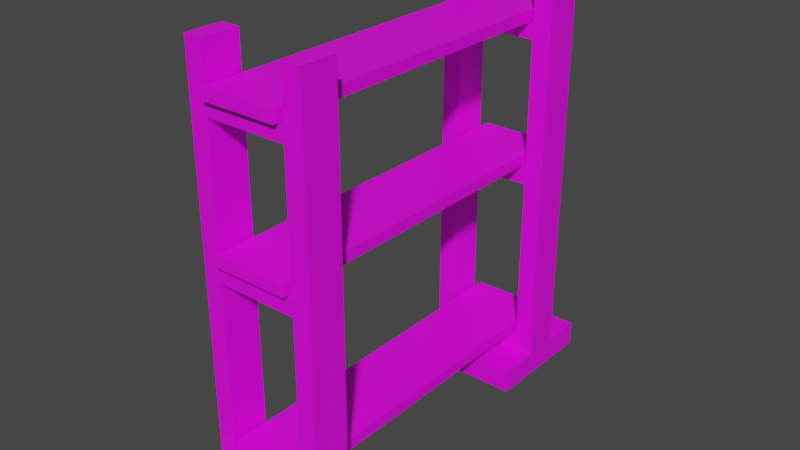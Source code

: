 # Source: metal_shelf.blend  (saved by Blender 3.3.6; exported with 4.5.12 LTS)
import bpy
from mathutils import Matrix  # noqa: F401  (used for matrix-valued properties, if any)

bpy.ops.wm.read_factory_settings(use_empty=True)
scene = bpy.context.scene
scene.name = 'Scene'

# ---- collections
col_collection = bpy.data.collections.new('Collection'); scene.collection.children.link(col_collection)

# ---- images (referenced by path relative to the original .blend; pixels are not part of the script)
import os
ASSET_DIR = os.environ.get("B2B_ASSET_DIR", "")  # directory of the original .blend (textures are referenced by path, not embedded)
HERE = os.path.dirname(os.path.abspath(__file__))  # packed textures are extracted next to this script under _unpacked/

def load_image(name, relpath, width, height, colorspace="sRGB"):
    """Load a texture the original file referenced (path relative to the .blend, or extracted next to this script)."""
    p = next((c for c in (os.path.join(HERE, relpath), os.path.join(ASSET_DIR, relpath)) if relpath and os.path.exists(c)), "")
    if p:
        img = bpy.data.images.load(p, check_existing=True)
        img.name = name
    else:  # same state as the original file: an image datablock whose file is absent (Cycles renders it pink)
        img = bpy.data.images.new(name, width, height)
        img.source = "FILE"
        img.filepath = "//" + (relpath or name)
    img.colorspace_settings.name = colorspace
    return img
img_metal_shelf = load_image('metal_shelf', 'metal_shelf.png', 1024, 1024, 'sRGB')

# ---- materials (node trees are filled in below, after node groups)
mat_material = bpy.data.materials.new('Material')
mat_material.use_transparent_shadow = False

# ---- material node trees
mat_material.use_nodes = True; mat_material.node_tree.nodes.clear()
_N = mat_material.node_tree.nodes; _L = mat_material.node_tree.links
n0 = _N.new('ShaderNodeBsdfPrincipled'); n0.name = 'Principled BSDF'; n0.location = (10, 300)
n0.distribution = 'GGX'
n0.subsurface_method = 'RANDOM_WALK_SKIN'
n0.inputs[3].default_value = 1.45
n0.inputs[27].default_value = (0.0, 0.0, 0.0, 1.0)
n0.inputs[28].default_value = 1.0
n1 = _N.new('ShaderNodeOutputMaterial'); n1.name = 'Material Output'; n1.location = (300, 300)
n2 = _N.new('ShaderNodeTexImage'); n2.name = 'Image Texture'; n2.location = (-280, 260)
n2.image = img_metal_shelf
_L.new(n0.outputs[0], n1.inputs[0])
_L.new(n2.outputs[0], n0.inputs[0])
n1.is_active_output = True

# ---- world
world_world = bpy.data.worlds.new('World'); scene.world = world_world
world_world.use_nodes = True; world_world.node_tree.nodes.clear()
_N = world_world.node_tree.nodes; _L = world_world.node_tree.links
n0 = _N.new('ShaderNodeOutputWorld'); n0.name = 'World Output'; n0.location = (300, 300)
n1 = _N.new('ShaderNodeBackground'); n1.name = 'Background'; n1.location = (10, 300)
n1.inputs[0].default_value = (0.05088, 0.05088, 0.05088, 1.0)
_L.new(n1.outputs[0], n0.inputs[0])
n0.is_active_output = True
world_world.color = (0.05088, 0.05088, 0.05088)
world_world.use_sun_shadow = False
world_world.sun_shadow_jitter_overblur = 0.0

# ---- meshes
me_cube_001_dynamic = bpy.data.meshes.new('Cube.001.dynamic')
me_cube_001_dynamic.from_pydata([(-0.491, -1.46, 1.939), (-0.3333, -1.46, 1.939), (0.3333, -1.46, 1.939), (0.491, -1.46, 1.939), (-0.491, -1.153, 1.939), (0.491, -1.153, 1.939), (-0.3333, -1.153, 1.939), (0.3333, -1.153, 1.939), (0.3333, -1.256, 1.939), (0.3333, -1.358, 1.939), (-0.3333, -1.256, 1.939), (-0.3333, -1.358, 1.939), (-0.491, -1.153, 3.496), (-0.3333, -1.153, 3.496), (0.491, -1.46, 3.496), (0.3333, -1.46, 3.496), (0.491, -1.358, 3.496), (-0.3333, -1.46, 3.496), (-0.491, -1.46, 3.496), (-0.491, -1.256, 3.496), (0.3333, -1.153, 3.496), (0.491, -1.153, 3.496), (0.3333, -1.358, 3.496), (-0.3333, -1.358, 3.496), (0.491, -1.256, 3.496), (-0.491, -1.358, 3.496), (0.3333, -1.256, 3.496), (-0.3333, -1.256, 3.496), (-0.491, -1.46, 1.79), (0.491, -1.46, 1.79), (0.491, -1.153, 1.79), (-0.491, -1.153, 1.79), (-0.3333, -1.153, 1.79), (0.3333, -1.153, 1.79), (0.3333, -1.46, 1.79), (-0.3333, -1.46, 1.79), (0.491, -1.46, 0.2392), (0.491, -1.153, 0.2392), (0.3333, -1.153, 0.2392), (0.3333, -1.46, 0.2392), (-0.491, -1.153, 0.2392), (-0.3333, -1.153, 0.2392), (-0.3333, -1.46, 0.2392), (-0.491, -1.46, 0.2392), (0.491, -1.46, 0.3912), (0.491, -1.153, 0.3912), (0.3333, -1.153, 0.3912), (0.3333, -1.46, 0.3912), (-0.491, -1.46, 0.3912), (-0.491, -1.153, 0.3912), (-0.3333, -1.153, 0.3912), (-0.3333, -1.46, 0.3912), (-0.3333, -1.256, 3.106), (-0.3333, -1.256, 2.982), (-0.3333, -1.153, 2.982), (-0.3333, -1.153, 3.106), (-0.3333, -1.46, 3.106), (-0.3333, -1.46, 2.982), (-0.3333, -1.358, 2.982), (-0.3333, -1.358, 3.106), (-0.491, -1.153, 2.982), (-0.491, -1.153, 3.106), (-0.491, -1.46, 2.982), (-0.491, -1.46, 3.106), (0.3333, -1.153, 2.982), (0.3333, -1.153, 3.106), (0.491, -1.153, 3.106), (0.491, -1.153, 2.982), (0.491, -1.46, 2.982), (0.491, -1.46, 3.106), (0.3333, -1.46, 3.106), (0.3333, -1.46, 2.982), (0.3333, -1.256, 2.982), (0.3333, -1.256, 3.106), (0.3333, -1.358, 3.106), (0.3333, -1.358, 2.982), (-0.491, -1.153, 0.2392), (-0.491, -1.46, 0.2392), (0.491, -1.46, 0.03921), (0.491, -1.153, 0.03921), (0.3333, -1.153, 0.03921), (0.3333, -1.46, 0.03921), (-0.491, -1.153, 0.03921), (-0.3333, -1.153, 0.03921), (-0.3333, -1.46, 0.03921), (-0.491, -1.46, 0.03921), (-0.491, -1.153, 0.03921), (-0.491, -1.46, 0.03921), (0.491, -1.796, 0.2392), (0.3333, -1.796, 0.2392), (-0.3333, -1.796, 0.2392), (-0.491, -1.796, 0.2392), (-0.491, -1.796, 0.2392), (0.491, -1.796, 0.03921), (0.3333, -1.796, 0.03921), (-0.3333, -1.796, 0.03921), (-0.491, -1.796, 0.03921), (-0.491, -1.796, 0.03921), (0.491, -0.8051, 0.2392), (0.3333, -0.8051, 0.2392), (-0.491, -0.8051, 0.2392), (-0.3333, -0.8051, 0.2392), (-0.491, -0.8051, 0.2392), (0.491, -0.8051, 0.03921), (0.3333, -0.8051, 0.03921), (-0.491, -0.8051, 0.03921), (-0.3333, -0.8051, 0.03921), (-0.491, -0.8051, 0.03921)], [(49, 40), (43, 48), (10, 53), (11, 58), (8, 72), (9, 75)], [(1, 11, 10, 6, 54, 53, 58, 57), (34, 2, 1, 35), (37, 38, 46, 33, 7, 64, 65, 20, 21, 66, 67, 5, 30, 45), (76, 49, 31, 4, 60, 61, 12, 13, 55, 54, 6, 32, 50, 41), (8, 9, 2, 71, 75, 72, 64, 7), (11, 1, 2, 9, 8, 7, 6, 10), (25, 18, 17, 23, 27, 13, 12, 19), (72, 75, 71, 70, 74, 73, 65, 64), (6, 7, 33, 32), (35, 32, 33, 34), (46, 47, 39, 38), (50, 41, 42, 51), (22, 15, 14, 16, 24, 21, 20, 26), (33, 46, 47, 34), (32, 35, 51, 50), (47, 46, 50, 51), (51, 42, 39, 47), (46, 38, 41, 50), (59, 52, 55, 13, 27, 23, 17, 56), (65, 73, 74, 70, 15, 22, 26, 20), (57, 56, 59, 52, 55, 54, 53, 58), (56, 70, 74, 73, 65, 55, 52, 59), (57, 58, 53, 54, 64, 72, 75, 71), (70, 56, 57, 71), (54, 55, 65, 64), (69, 14, 15, 70, 71, 2, 34, 47, 39, 36, 44, 29, 3, 68), (28, 48, 77, 42, 51, 35, 1, 57, 56, 17, 18, 63, 62, 0), (37, 36, 78, 79), (36, 39, 89, 88), (38, 37, 98, 99), (0, 62, 63, 18, 25, 19, 12, 61, 60, 4, 31, 49, 76, 77, 48, 28), (16, 14, 69, 68, 3, 29, 44, 36, 37, 45, 30, 5, 67, 66, 21, 24), (80, 81, 84, 83), (79, 78, 81, 80), (87, 86, 83, 84), (81, 94, 95, 84), (83, 86, 107, 106), (77, 76, 86, 87), (82, 40, 100, 105), (87, 97, 96, 85), (38, 99, 101, 41), (43, 91, 92, 77), (91, 96, 97, 92), (88, 89, 94, 93), (90, 92, 97, 95), (90, 95, 94, 89), (81, 78, 93, 94), (85, 96, 91, 43), (42, 77, 92, 90), (87, 84, 95, 97), (78, 36, 88, 93), (42, 90, 89, 39), (99, 104, 106, 101), (99, 98, 103, 104), (102, 101, 106, 107), (100, 102, 107, 105), (83, 106, 104, 80), (76, 41, 101, 102), (40, 76, 102, 100), (86, 82, 105, 107), (79, 80, 104, 103), (37, 79, 103, 98)])
_uv = me_cube_001_dynamic.uv_layers.new(name='UVMap')
_uv.uv.foreach_set('vector', [-16.87, 17.29, -16.5, 17.29, -16.13, 17.29, -15.75, 17.29, -0.8705, -9.578, 20.52, 2.677, 20.52, 3.049, 20.52, 3.421, -6.163, -13.91, -6.163, -13.37, -8.588, -13.37, -8.588, -13.91, -3.869, -19.55, -3.295, -19.55, -3.295, -19.0, -3.295, -13.91, -3.295, -13.37, -3.295, -9.578, -3.295, -9.126, -3.295, -7.709, -3.869, -7.709, -3.869, -9.126, -3.869, -9.578, -3.869, -13.37, -3.869, -13.91, -3.869, -19.0, -0.2972, -19.55, -0.2972, -19.0, -0.2972, -13.91, -0.2972, -13.37, -0.2972, -9.578, -0.2972, -9.126, -0.2972, -7.709, -0.8705, -7.709, -0.8705, -9.126, -0.8705, -9.578, -0.8705, -13.37, -0.8705, -13.91, -0.8705, -19.0, -0.8705, -19.55, -16.6, 7.483, -16.23, 7.483, -15.86, 7.483, -15.86, 11.28, -16.23, 11.28, -16.6, 11.28, -16.97, 11.28, -16.97, 7.483, -16.5, 17.29, -16.87, 17.29, -16.87, 14.87, -16.5, 14.87, -16.13, 14.87, -15.75, 14.87, -15.75, 17.29, -16.13, 17.29, 19.93, 11.46, 19.93, 11.83, 19.35, 11.83, 19.35, 11.46, 19.35, 11.09, 19.35, 10.71, 19.93, 10.71, 19.93, 11.09, -16.6, 11.28, -16.23, 11.28, -15.86, 11.28, -15.86, 11.73, -16.23, 11.73, -16.6, 11.73, -16.97, 11.73, -16.97, 11.28, -0.8705, -13.37, -3.295, -13.37, -3.295, -13.91, -0.8705, -13.91, -14.03, 14.87, -12.92, 14.87, -12.92, 17.29, -14.03, 17.29, 19.68, -9.927, 19.68, -11.04, 20.23, -11.04, 20.23, -9.927, 19.84, 17.71, 20.4, 17.71, 20.4, 18.83, 19.84, 18.83, 20.25, -15.97, 20.25, -15.6, 19.68, -15.6, 19.68, -15.97, 19.68, -16.35, 19.68, -16.72, 20.25, -16.72, 20.25, -16.35, 10.84, 13.39, 10.84, 8.307, 11.96, 8.307, 11.96, 13.39, 14.79, 11.84, 13.68, 11.84, 13.68, 6.756, 14.79, 6.756, -9.161, 14.94, -8.046, 14.94, -8.046, 17.37, -9.161, 17.37, -8.588, -19.0, -8.588, -19.55, -6.163, -19.55, -6.163, -19.0, -3.295, -19.0, -3.295, -19.55, -0.8705, -19.55, -0.8705, -19.0, 4.502, 17.37, 4.874, 17.37, 5.246, 17.37, 5.246, 18.79, 4.874, 18.79, 4.502, 18.79, 4.13, 18.79, 4.13, 17.37, -16.97, 11.73, -16.6, 11.73, -16.23, 11.73, -15.86, 11.73, -15.86, 13.15, -16.23, 13.15, -16.6, 13.15, -16.97, 13.15, 20.52, 3.421, 20.06, 3.421, 20.06, 3.049, 20.06, 2.677, 20.06, 2.305, 20.52, 2.305, 20.52, 2.677, 20.52, 3.049, 10.84, 17.54, 10.84, 15.12, 11.21, 15.12, 11.59, 15.12, 11.96, 15.12, 11.96, 17.54, 11.59, 17.54, 11.21, 17.54, 16.52, 6.756, 16.89, 6.756, 17.26, 6.756, 17.63, 6.756, 17.63, 9.181, 17.26, 9.181, 16.89, 9.181, 16.52, 9.181, -6.163, -9.126, -8.588, -9.126, -8.588, -9.578, -6.163, -9.578, -0.8705, -9.578, -0.8705, -9.126, -3.295, -9.126, -3.295, -9.578, -5.59, -9.126, -5.59, -7.709, -6.163, -7.709, -6.163, -9.126, -6.163, -9.578, -6.163, -13.37, -6.163, -13.91, -6.163, -19.0, -6.163, -19.55, -5.59, -19.55, -5.59, -19.0, -5.59, -13.91, -5.59, -13.37, -5.59, -9.578, -9.161, -13.91, -9.161, -19.0, -9.161, -19.55, -8.588, -19.55, -8.588, -19.0, -8.588, -13.91, -8.588, -13.37, -8.588, -9.578, -8.588, -9.126, -8.588, -7.709, -9.161, -7.709, -9.161, -9.126, -9.161, -9.578, -9.161, -13.37, -17.47, -18.83, -18.59, -18.83, -18.59, -19.55, -17.47, -19.55, 3.178, 12.08, 3.178, 12.65, 1.957, 12.65, 1.957, 12.08, -3.869, 12.65, -3.869, 12.08, -2.602, 12.08, -2.602, 12.65, 11.96, 0.9223, 11.96, 4.716, 11.96, 5.168, 11.96, 6.586, 11.59, 6.586, 11.21, 6.586, 10.84, 6.586, 10.84, 5.168, 10.84, 4.716, 10.84, 0.9223, 10.84, 0.3799, 10.84, -4.707, 10.84, -5.26, 11.96, -5.26, 11.96, -4.707, 11.96, 0.3799, -18.22, -6.981, -18.59, -6.981, -18.59, -8.398, -18.59, -8.851, -18.59, -12.64, -18.59, -13.19, -18.59, -18.27, -18.59, -18.83, -17.47, -18.83, -17.47, -18.27, -17.47, -13.19, -17.47, -12.64, -17.47, -8.851, -17.47, -8.398, -17.47, -6.981, -17.85, -6.981, -0.8705, 8.023, -0.8705, 9.139, -3.295, 9.139, -3.295, 8.023, -0.2972, 8.023, -0.2972, 9.139, -0.8705, 9.139, -0.8705, 8.023, -3.869, 9.139, -3.869, 8.023, -3.295, 8.023, -3.295, 9.139, -0.8705, 9.139, -0.8705, 10.36, -3.295, 10.36, -3.295, 9.139, -3.295, 8.023, -3.869, 8.023, -3.869, 6.756, -3.295, 6.756, 11.96, -5.26, 10.84, -5.26, 10.84, -5.987, 11.96, -5.987, -5.597, 19.46, -6.324, 19.46, -6.324, 18.2, -5.597, 18.2, -11.3, 11.44, -11.3, 11.44, -11.3, 11.44, -11.3, 11.44, -3.869, 12.65, -2.602, 12.65, -2.602, 15.08, -3.869, 15.08, -11.3, 11.44, -11.3, 11.44, -11.3, 11.44, -11.3, 11.44, -11.3, 11.44, -11.3, 11.44, -11.3, 11.44, -11.3, 11.44, -6.324, 11.15, -6.324, 10.58, -5.597, 10.58, -5.597, 11.15, -6.324, 8.153, -6.324, 7.579, -5.597, 7.579, -5.597, 8.153, -6.324, 8.153, -5.597, 8.153, -5.597, 10.58, -6.324, 10.58, -0.8705, 9.139, -0.2972, 9.139, -0.2972, 10.36, -0.8705, 10.36, -14.19, 19.01, -14.19, 20.24, -14.91, 20.24, -14.91, 19.01, 3.178, 15.08, 3.178, 15.65, 1.957, 15.65, 1.957, 15.08, -3.869, 9.139, -3.295, 9.139, -3.295, 10.36, -3.869, 10.36, -18.59, -19.55, -18.59, -18.83, -19.81, -18.83, -19.81, -19.55, 3.178, 15.08, 1.957, 15.08, 1.957, 12.65, 3.178, 12.65, 4.899, 12.65, 5.627, 12.65, 5.627, 15.08, 4.899, 15.08, 4.899, 12.65, 4.899, 12.08, 5.627, 12.08, 5.627, 12.65, 4.899, 15.65, 4.899, 15.08, 5.627, 15.08, 5.627, 15.65, -11.2, 14.87, -11.2, 14.87, -11.2, 14.87, -11.2, 14.87, -3.295, 8.023, -3.295, 6.756, -0.8705, 6.756, -0.8705, 8.023, -3.869, 15.65, -3.869, 15.08, -2.602, 15.08, -2.602, 15.65, -11.2, 14.87, -11.2, 14.87, -11.2, 14.87, -11.2, 14.87, -11.2, 14.87, -11.2, 14.87, -11.2, 14.87, -11.2, 14.87, -0.2972, 8.023, -0.8705, 8.023, -0.8705, 6.756, -0.2972, 6.756, -17.47, -18.83, -17.47, -19.55, -16.21, -19.55, -16.21, -18.83])
me_cube_001_dynamic.materials.append(mat_material)
me_cube_001_dynamic.update()
me_cube_002_dynamic = bpy.data.meshes.new('Cube.002.dynamic')
me_cube_002_dynamic.from_pydata([(-0.3075, -1.515, 0.4033), (-0.3075, -1.515, 0.4951), (-0.3075, 1.515, 0.4033), (-0.3075, 1.515, 0.4951), (0.3075, -1.515, 0.4033), (0.3075, -1.515, 0.4951), (0.3075, 1.515, 0.4033), (0.3075, 1.515, 0.4951)], [], [(0, 1, 3, 2), (2, 3, 7, 6), (6, 7, 5, 4), (4, 5, 1, 0), (2, 6, 4, 0), (7, 3, 1, 5)])
_uv = me_cube_002_dynamic.uv_layers.new(name='UVMap')
_uv.uv.foreach_set('vector', [15.12, -8.532, 14.79, -8.532, 14.79, -19.55, 15.12, -19.55, 16.07, 19.95, 15.73, 19.95, 15.73, 17.71, 16.07, 17.71, 16.07, 5.035, 15.73, 5.035, 15.73, -5.987, 16.07, -5.987, 18.12, 19.95, 17.79, 19.95, 17.79, 17.71, 18.12, 17.71, -3.869, -5.987, -1.632, -5.987, -1.632, 5.035, -3.869, 5.035, 0.08925, -5.987, 2.326, -5.987, 2.326, 5.035, 0.08925, 5.035])
me_cube_002_dynamic.materials.append(mat_material)
me_cube_002_dynamic.update()
me_cube_003_dynamic = bpy.data.meshes.new('Cube.003.dynamic')
me_cube_003_dynamic.from_pydata([(-0.3075, -1.515, 1.947), (-0.3075, -1.515, 2.039), (-0.3075, 1.515, 1.947), (-0.3075, 1.515, 2.039), (0.3075, -1.515, 1.947), (0.3075, -1.515, 2.039), (0.3075, 1.515, 1.947), (0.3075, 1.515, 2.039)], [], [(0, 1, 3, 2), (2, 3, 7, 6), (6, 7, 5, 4), (4, 5, 1, 0), (2, 6, 4, 0), (7, 3, 1, 5)])
_uv = me_cube_003_dynamic.uv_layers.new(name='UVMap')
_uv.uv.foreach_set('vector', [-11.56, 5.762, -11.9, 5.762, -11.9, -5.26, -11.56, -5.26, -10.97, 9.72, -11.3, 9.72, -11.3, 7.483, -10.97, 7.483, 11.01, -8.532, 10.67, -8.532, 10.67, -19.55, 11.01, -19.55, -0.5465, 19.83, -0.8803, 19.83, -0.8803, 17.6, -0.5465, 17.6, -19.81, -5.26, -17.58, -5.26, -17.58, 5.762, -19.81, 5.762, -15.85, -5.26, -13.62, -5.26, -13.62, 5.762, -15.85, 5.762])
me_cube_003_dynamic.materials.append(mat_material)
me_cube_003_dynamic.update()
me_cube_004_dynamic = bpy.data.meshes.new('Cube.004.dynamic')
me_cube_004_dynamic.from_pydata([(-0.3075, -1.515, 3.114), (-0.3075, -1.515, 3.206), (-0.3075, 1.515, 3.114), (-0.3075, 1.515, 3.206), (0.3075, -1.515, 3.114), (0.3075, -1.515, 3.206), (0.3075, 1.515, 3.114), (0.3075, 1.515, 3.206)], [], [(0, 1, 3, 2), (2, 3, 7, 6), (6, 7, 5, 4), (4, 5, 1, 0), (2, 6, 4, 0), (7, 3, 1, 5)])
_uv = me_cube_004_dynamic.uv_layers.new(name='UVMap')
_uv.uv.foreach_set('vector', [13.06, -8.532, 12.73, -8.532, 12.73, -19.55, 13.06, -19.55, 19.69, 8.993, 19.35, 8.993, 19.35, 6.756, 19.69, 6.756, 14.01, 5.035, 13.68, 5.035, 13.68, -5.987, 14.01, -5.987, 14.01, 19.95, 13.68, 19.95, 13.68, 17.71, 14.01, 17.71, 4.047, -5.987, 6.284, -5.987, 6.284, 5.035, 4.047, 5.035, 6.717, -19.55, 8.953, -19.55, 8.953, -8.532, 6.717, -8.532])
me_cube_004_dynamic.materials.append(mat_material)
me_cube_004_dynamic.update()
me_cube_001_dynamic_001 = bpy.data.meshes.new('Cube.001.dynamic.001')
me_cube_001_dynamic_001.from_pydata([(-0.491, 1.146, 1.939), (-0.3333, 1.146, 1.939), (0.3333, 1.146, 1.939), (0.491, 1.146, 1.939), (-0.491, 1.453, 1.939), (0.491, 1.453, 1.939), (-0.3333, 1.453, 1.939), (0.3333, 1.453, 1.939), (0.3333, 1.351, 1.939), (0.3333, 1.248, 1.939), (-0.3333, 1.351, 1.939), (-0.3333, 1.248, 1.939), (-0.491, 1.453, 3.496), (-0.3333, 1.453, 3.496), (0.491, 1.146, 3.496), (0.3333, 1.146, 3.496), (0.491, 1.248, 3.496), (-0.3333, 1.146, 3.496), (-0.491, 1.146, 3.496), (-0.491, 1.351, 3.496), (0.3333, 1.453, 3.496), (0.491, 1.453, 3.496), (0.3333, 1.248, 3.496), (-0.3333, 1.248, 3.496), (0.491, 1.351, 3.496), (-0.491, 1.248, 3.496), (0.3333, 1.351, 3.496), (-0.3333, 1.351, 3.496), (-0.491, 1.146, 1.79), (0.491, 1.146, 1.79), (0.491, 1.453, 1.79), (-0.491, 1.453, 1.79), (-0.3333, 1.453, 1.79), (0.3333, 1.453, 1.79), (0.3333, 1.146, 1.79), (-0.3333, 1.146, 1.79), (0.491, 1.146, 0.2392), (0.491, 1.453, 0.2392), (0.3333, 1.453, 0.2392), (0.3333, 1.146, 0.2392), (-0.491, 1.453, 0.2392), (-0.3333, 1.453, 0.2392), (-0.3333, 1.146, 0.2392), (-0.491, 1.146, 0.2392), (0.491, 1.146, 0.3912), (0.491, 1.453, 0.3912), (0.3333, 1.453, 0.3912), (0.3333, 1.146, 0.3912), (-0.491, 1.146, 0.3912), (-0.491, 1.453, 0.3912), (-0.3333, 1.453, 0.3912), (-0.3333, 1.146, 0.3912), (-0.3333, 1.351, 3.106), (-0.3333, 1.351, 2.982), (-0.3333, 1.453, 2.982), (-0.3333, 1.453, 3.106), (-0.3333, 1.146, 3.106), (-0.3333, 1.146, 2.982), (-0.3333, 1.248, 2.982), (-0.3333, 1.248, 3.106), (-0.491, 1.453, 2.982), (-0.491, 1.453, 3.106), (-0.491, 1.146, 2.982), (-0.491, 1.146, 3.106), (0.3333, 1.453, 2.982), (0.3333, 1.453, 3.106), (0.491, 1.453, 3.106), (0.491, 1.453, 2.982), (0.491, 1.146, 2.982), (0.491, 1.146, 3.106), (0.3333, 1.146, 3.106), (0.3333, 1.146, 2.982), (0.3333, 1.351, 2.982), (0.3333, 1.351, 3.106), (0.3333, 1.248, 3.106), (0.3333, 1.248, 2.982), (-0.491, 1.453, 0.2392), (-0.491, 1.146, 0.2392), (0.491, 1.146, 0.03921), (0.491, 1.453, 0.03921), (0.3333, 1.453, 0.03921), (0.3333, 1.146, 0.03921), (-0.491, 1.453, 0.03921), (-0.3333, 1.453, 0.03921), (-0.3333, 1.146, 0.03921), (-0.491, 1.146, 0.03921), (-0.491, 1.453, 0.03921), (-0.491, 1.146, 0.03921), (0.491, 0.8103, 0.2392), (0.3333, 0.8103, 0.2392), (-0.3333, 0.8103, 0.2392), (-0.491, 0.8103, 0.2392), (-0.491, 0.8103, 0.2392), (0.491, 0.8103, 0.03921), (0.3333, 0.8103, 0.03921), (-0.3333, 0.8103, 0.03921), (-0.491, 0.8103, 0.03921), (-0.491, 0.8103, 0.03921), (0.491, 1.801, 0.2392), (0.3333, 1.801, 0.2392), (-0.491, 1.801, 0.2392), (-0.3333, 1.801, 0.2392), (-0.491, 1.801, 0.2392), (0.491, 1.801, 0.03921), (0.3333, 1.801, 0.03921), (-0.491, 1.801, 0.03921), (-0.3333, 1.801, 0.03921), (-0.491, 1.801, 0.03921)], [(49, 40), (43, 48), (10, 53), (11, 58), (8, 72), (9, 75)], [(1, 11, 10, 6, 54, 53, 58, 57), (34, 2, 1, 35), (37, 38, 46, 33, 7, 64, 65, 20, 21, 66, 67, 5, 30, 45), (76, 49, 31, 4, 60, 61, 12, 13, 55, 54, 6, 32, 50, 41), (8, 9, 2, 71, 75, 72, 64, 7), (11, 1, 2, 9, 8, 7, 6, 10), (25, 18, 17, 23, 27, 13, 12, 19), (72, 75, 71, 70, 74, 73, 65, 64), (6, 7, 33, 32), (35, 32, 33, 34), (46, 38, 39, 47), (50, 51, 42, 41), (22, 15, 14, 16, 24, 21, 20, 26), (33, 46, 47, 34), (32, 35, 51, 50), (47, 46, 50, 51), (51, 47, 39, 42), (46, 50, 41, 38), (59, 52, 55, 13, 27, 23, 17, 56), (65, 73, 74, 70, 15, 22, 26, 20), (57, 58, 53, 54, 55, 52, 59, 56), (56, 59, 52, 55, 65, 73, 74, 70), (57, 58, 53, 54, 64, 72, 75, 71), (70, 56, 57, 71), (54, 64, 65, 55), (69, 14, 15, 70, 71, 2, 34, 47, 39, 36, 44, 29, 3, 68), (28, 48, 77, 42, 51, 35, 1, 57, 56, 17, 18, 63, 62, 0), (37, 36, 78, 79), (36, 39, 89, 88), (38, 37, 98, 99), (0, 62, 63, 18, 25, 19, 12, 61, 60, 4, 31, 49, 76, 77, 48, 28), (16, 14, 69, 68, 3, 29, 44, 36, 37, 45, 30, 5, 67, 66, 21, 24), (80, 83, 84, 81), (79, 78, 81, 80), (87, 86, 83, 84), (81, 84, 95, 94), (83, 86, 107, 106), (77, 76, 86, 87), (82, 40, 100, 105), (87, 85, 96, 97), (38, 41, 101, 99), (43, 77, 92, 91), (91, 92, 97, 96), (88, 89, 94, 93), (90, 92, 97, 95), (90, 89, 94, 95), (81, 78, 93, 94), (85, 43, 91, 96), (42, 77, 92, 90), (87, 84, 95, 97), (78, 36, 88, 93), (42, 39, 89, 90), (99, 101, 106, 104), (99, 98, 103, 104), (102, 101, 106, 107), (100, 102, 107, 105), (83, 80, 104, 106), (76, 41, 101, 102), (40, 76, 102, 100), (86, 82, 105, 107), (79, 80, 104, 103), (37, 79, 103, 98)])
_uv = me_cube_001_dynamic_001.uv_layers.new(name='UVMap')
_uv.uv.foreach_set('vector', [-14.14, 7.483, -13.77, 7.483, -13.39, 7.483, -13.02, 7.483, -13.02, 11.28, -13.39, 11.28, -13.77, 11.28, -14.14, 11.28, 4.422, -13.91, 4.422, -13.37, 1.997, -13.37, 1.997, -13.91, -9.161, -5.987, -8.588, -5.987, -8.588, -5.435, -8.588, -0.3475, -8.588, 0.1949, -8.588, 3.989, -8.588, 4.441, -8.588, 5.858, -9.161, 5.858, -9.161, 4.441, -9.161, 3.989, -9.161, 0.1949, -9.161, -0.3475, -9.161, -5.435, -5.59, -5.987, -5.59, -5.435, -5.59, -0.3475, -5.59, 0.1949, -5.59, 3.989, -5.59, 4.441, -5.59, 5.858, -6.163, 5.858, -6.163, 4.441, -6.163, 3.989, -6.163, 0.1949, -6.163, -0.3475, -6.163, -5.435, -6.163, -5.987, -19.44, 7.483, -19.07, 7.483, -18.7, 7.483, -18.7, 11.28, -19.07, 11.28, -19.44, 11.28, -19.81, 11.28, -19.81, 7.483, 17.04, 15.99, 16.67, 15.99, 16.67, 13.56, 17.04, 13.56, 17.41, 13.56, 17.78, 13.56, 17.78, 15.99, 17.41, 15.99, 20.25, -13.14, 20.25, -12.76, 19.68, -12.76, 19.68, -13.14, 19.68, -13.51, 19.68, -13.88, 20.25, -13.88, 20.25, -13.51, -19.44, 11.28, -19.07, 11.28, -18.7, 11.28, -18.7, 11.73, -19.07, 11.73, -19.44, 11.73, -19.81, 11.73, -19.81, 11.28, -6.163, 0.1949, -8.588, 0.1949, -8.588, -0.3475, -6.163, -0.3475, 8.005, 15.67, 9.121, 15.67, 9.121, 18.09, 8.005, 18.09, -9.161, 8.132, -9.161, 7.579, -8.046, 7.579, -8.046, 8.132, 9.121, 8.86, 8.005, 8.86, 8.005, 8.307, 9.121, 8.307, 20.25, -18.81, 20.25, -18.44, 19.68, -18.44, 19.68, -18.81, 19.68, -19.18, 19.68, -19.55, 20.25, -19.55, 20.25, -19.18, -9.161, 13.22, -9.161, 8.132, -8.046, 8.132, -8.046, 13.22, 9.121, 13.95, 8.005, 13.95, 8.005, 8.86, 9.121, 8.86, 16.84, -19.55, 17.96, -19.55, 17.96, -17.13, 16.84, -17.13, 17.79, 4.73, 17.79, 2.305, 18.34, 2.305, 18.34, 4.73, -3.869, 19.8, -3.869, 17.37, -3.316, 17.37, -3.316, 19.8, -13.77, 11.73, -13.39, 11.73, -13.02, 11.73, -13.02, 13.15, -13.39, 13.15, -13.77, 13.15, -14.14, 13.15, -14.14, 11.73, -19.81, 11.73, -19.44, 11.73, -19.07, 11.73, -18.7, 11.73, -18.7, 13.15, -19.07, 13.15, -19.44, 13.15, -19.81, 13.15, -14.14, 11.28, -13.77, 11.28, -13.39, 11.28, -13.02, 11.28, -13.02, 11.73, -13.39, 11.73, -13.77, 11.73, -14.14, 11.73, 16.84, -15.41, 17.21, -15.41, 17.58, -15.41, 17.96, -15.41, 17.96, -12.98, 17.58, -12.98, 17.21, -12.98, 16.84, -12.98, 16.84, -11.26, 17.21, -11.26, 17.58, -11.26, 17.96, -11.26, 17.96, -8.837, 17.58, -8.837, 17.21, -8.837, 16.84, -8.837, 4.422, -9.126, 1.997, -9.126, 1.997, -9.578, 4.422, -9.578, 2.409, 17.37, 2.409, 19.8, 1.957, 19.8, 1.957, 17.37, 4.995, -9.126, 4.995, -7.709, 4.422, -7.709, 4.422, -9.126, 4.422, -9.578, 4.422, -13.37, 4.422, -13.91, 4.422, -19.0, 4.422, -19.55, 4.995, -19.55, 4.995, -19.0, 4.995, -13.91, 4.995, -13.37, 4.995, -9.578, 1.424, -13.91, 1.424, -19.0, 1.424, -19.55, 1.997, -19.55, 1.997, -19.0, 1.997, -13.91, 1.997, -13.37, 1.997, -9.578, 1.997, -9.126, 1.997, -7.709, 1.424, -7.709, 1.424, -9.126, 1.424, -9.578, 1.424, -13.37, -12.15, -18.83, -13.27, -18.83, -13.27, -19.55, -12.15, -19.55, 10.84, 19.26, 11.42, 19.26, 11.42, 20.48, 10.84, 20.48, -11.89, 20.28, -12.47, 20.28, -12.47, 19.01, -11.89, 19.01, 9.121, 0.9223, 9.121, 4.716, 9.121, 5.168, 9.121, 6.586, 8.749, 6.586, 8.377, 6.586, 8.005, 6.586, 8.005, 5.168, 8.005, 4.716, 8.005, 0.9223, 8.005, 0.3799, 8.005, -4.707, 8.005, -5.26, 9.121, -5.26, 9.121, -4.707, 9.121, 0.3799, -12.89, -6.981, -13.27, -6.981, -13.27, -8.398, -13.27, -8.851, -13.27, -12.64, -13.27, -13.19, -13.27, -18.27, -13.27, -18.83, -12.15, -18.83, -12.15, -18.27, -12.15, -13.19, -12.15, -12.64, -12.15, -8.851, -12.15, -8.398, -12.15, -6.981, -12.52, -6.981, 1.424, 8.023, 3.849, 8.023, 3.849, 9.139, 1.424, 9.139, 6.144, 8.023, 6.144, 9.139, 5.57, 9.139, 5.57, 8.023, -6.324, 15.25, -6.324, 14.14, -5.751, 14.14, -5.751, 15.25, 1.424, 9.139, 3.849, 9.139, 3.849, 10.36, 1.424, 10.36, -5.751, 14.14, -6.324, 14.14, -6.324, 12.87, -5.751, 12.87, 9.121, -5.26, 8.005, -5.26, 8.005, -5.987, 9.121, -5.987, -19.08, 20.28, -19.81, 20.28, -19.81, 19.01, -19.08, 19.01, -11.2, 16.59, -11.2, 16.59, -11.2, 16.59, -11.2, 16.59, 13.68, 15.99, 13.68, 13.56, 14.95, 13.56, 14.95, 15.99, -11.2, 16.59, -11.2, 16.59, -11.2, 16.59, -11.2, 16.59, -11.2, 16.59, -11.2, 16.59, -11.2, 16.59, -11.2, 16.59, 20.81, -5.26, 20.24, -5.26, 20.24, -5.987, 20.81, -5.987, 17.09, 11.63, 16.52, 11.63, 16.52, 10.9, 17.09, 10.9, 17.79, -3.563, 17.79, -5.987, 18.52, -5.987, 18.52, -3.563, 5.57, 9.139, 6.144, 9.139, 6.144, 10.36, 5.57, 10.36, -16.64, 20.24, -17.36, 20.24, -17.36, 19.01, -16.64, 19.01, -9.161, 19.09, -8.588, 19.09, -8.588, 20.31, -9.161, 20.31, -6.324, 15.25, -5.751, 15.25, -5.751, 16.48, -6.324, 16.48, -13.27, -19.55, -13.27, -18.83, -14.49, -18.83, -14.49, -19.55, -18.59, 14.87, -18.59, 17.29, -19.81, 17.29, -19.81, 14.87, 17.79, 0.5836, 17.79, -1.841, 18.52, -1.841, 18.52, 0.5836, 8.578, 20.54, 8.005, 20.54, 8.005, 19.81, 8.578, 19.81, 20.81, -2.811, 20.24, -2.811, 20.24, -3.539, 20.81, -3.539, 19.68, -8.206, 19.68, -8.206, 19.68, -8.206, 19.68, -8.206, 3.849, 8.023, 1.424, 8.023, 1.424, 6.756, 3.849, 6.756, 20.08, 14.83, 19.5, 14.83, 19.5, 13.56, 20.08, 13.56, 19.68, -8.206, 19.68, -8.206, 19.68, -8.206, 19.68, -8.206, 19.68, -8.206, 19.68, -8.206, 19.68, -8.206, 19.68, -8.206, 6.144, 8.023, 5.57, 8.023, 5.57, 6.756, 6.144, 6.756, -12.15, -18.83, -12.15, -19.55, -10.88, -19.55, -10.88, -18.83])
me_cube_001_dynamic_001.materials.append(mat_material)
me_cube_001_dynamic_001.update()

# ---- objects
ob_metal_left = bpy.data.objects.new('metal_left', me_cube_001_dynamic)
ob_bottom_shelf = bpy.data.objects.new('bottom_shelf', me_cube_002_dynamic)
ob_middle_shelf = bpy.data.objects.new('middle_shelf', me_cube_003_dynamic)
ob_top_shelf = bpy.data.objects.new('top_shelf', me_cube_004_dynamic)
ob_metal_right = bpy.data.objects.new('metal_right', me_cube_001_dynamic_001)

# ---- transforms, parenting, visibility, modifiers, constraints
ob_metal_left.location = (0.0, 0.0, 0.0)
ob_bottom_shelf.location = (0.0, 0.0, 0.0)
ob_middle_shelf.location = (0.0, 0.0, 0.0)
ob_top_shelf.location = (0.0, 0.0, 0.0)
ob_metal_right.location = (0.0, 0.0, 0.0)

# ---- collection membership
col_collection.objects.link(ob_metal_left)
col_collection.objects.link(ob_bottom_shelf)
col_collection.objects.link(ob_middle_shelf)
col_collection.objects.link(ob_top_shelf)
col_collection.objects.link(ob_metal_right)

# ---- scene / render settings (as saved in the file)
scene.frame_start = 1; scene.frame_end = 250; scene.frame_set(0)
scene.render.engine = 'BLENDER_EEVEE_NEXT'
scene.cycles.sampling_pattern = 'TABULATED_SOBOL'
scene.cycles.use_light_tree = False
scene.view_settings.view_transform = 'Filmic'
bpy.context.view_layer.update()

# ---- added for rendering (the .blend has no active camera and no usable light): camera, sun
cam_auto = bpy.data.cameras.new('AutoCamera')
cam_auto.lens = 50.0
cam_auto.sensor_width = 36.0
cam_auto.clip_end = 1000.0
ob_auto_camera = bpy.data.objects.new('AutoCamera', cam_auto)
scene.collection.objects.link(ob_auto_camera)
ob_auto_camera.location = (4.70429, -5.64252, 5.53103)
ob_auto_camera.rotation_euler = (1.09748, -7.21219e-08, 0.694738)
scene.camera = ob_auto_camera
light_auto_sun = bpy.data.lights.new('AutoSun', 'SUN')
light_auto_sun.energy = 3.0
light_auto_sun.angle = 0.0523599
ob_auto_sun = bpy.data.objects.new('AutoSun', light_auto_sun)
scene.collection.objects.link(ob_auto_sun)
ob_auto_sun.rotation_euler = (0.872665, 0.174533, 0.523599)
bpy.context.view_layer.update()
